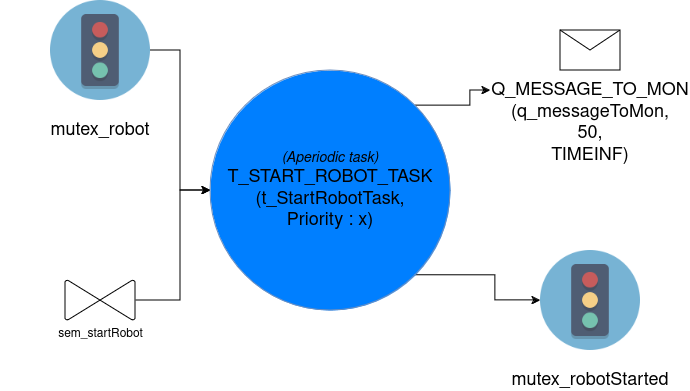

The diagram above was exported from draw.io. Its source (the exported page's mxGraphModel, read from the mxfile embedded in the PNG):
<mxGraphModel dx="3273" dy="804" grid="1" gridSize="10" guides="1" tooltips="1" connect="1" arrows="1" fold="1" page="0" pageScale="1" pageWidth="827" pageHeight="1169" math="0" shadow="0">
  <root>
    <mxCell id="0" />
    <mxCell id="1" parent="0" />
    <mxCell id="kFsc7GFcIruaIo0zgDE4-12" style="edgeStyle=orthogonalEdgeStyle;rounded=0;orthogonalLoop=1;jettySize=auto;html=1;exitX=1;exitY=0;exitDx=0;exitDy=0;entryX=0;entryY=0.5;entryDx=0;entryDy=0;" parent="1" source="kFsc7GFcIruaIo0zgDE4-1" target="kFsc7GFcIruaIo0zgDE4-8" edge="1">
      <mxGeometry relative="1" as="geometry" />
    </mxCell>
    <mxCell id="kFsc7GFcIruaIo0zgDE4-13" style="edgeStyle=orthogonalEdgeStyle;rounded=0;orthogonalLoop=1;jettySize=auto;html=1;exitX=1;exitY=1;exitDx=0;exitDy=0;entryX=0;entryY=0.5;entryDx=0;entryDy=0;" parent="1" source="kFsc7GFcIruaIo0zgDE4-1" target="kFsc7GFcIruaIo0zgDE4-10" edge="1">
      <mxGeometry relative="1" as="geometry" />
    </mxCell>
    <mxCell id="kFsc7GFcIruaIo0zgDE4-1" value="&lt;font&gt;&lt;i&gt;&lt;font style=&quot;font-size: 14px&quot;&gt;(Aperiodic task)&lt;br&gt;&lt;/font&gt;&lt;/i&gt;&lt;font size=&quot;4&quot;&gt;T_START_ROBOT_TASK&lt;/font&gt;&lt;br&gt;&lt;font size=&quot;4&quot;&gt;(t_StartRobotTask,&lt;/font&gt;&lt;/font&gt;&lt;div&gt;&lt;font&gt;&lt;font size=&quot;4&quot;&gt;Priority : x)&lt;/font&gt;&lt;br&gt;&lt;/font&gt;&lt;/div&gt;" style="ellipse;whiteSpace=wrap;html=1;aspect=fixed;fillColor=#007FFF;strokeColor=#6c8ebf;" parent="1" vertex="1">
      <mxGeometry x="-2220" y="440" width="240" height="240" as="geometry" />
    </mxCell>
    <mxCell id="kFsc7GFcIruaIo0zgDE4-2" value="" style="group" parent="1" vertex="1" connectable="0">
      <mxGeometry x="-2430" y="370" width="200" height="140" as="geometry" />
    </mxCell>
    <mxCell id="kFsc7GFcIruaIo0zgDE4-3" value="" style="shape=image;verticalLabelPosition=bottom;labelBackgroundColor=#ffffff;verticalAlign=top;aspect=fixed;imageAspect=0;image=data:image/png,(base64 omitted: 6340 chars);" parent="kFsc7GFcIruaIo0zgDE4-2" vertex="1">
      <mxGeometry x="50" width="100" height="100" as="geometry" />
    </mxCell>
    <mxCell id="kFsc7GFcIruaIo0zgDE4-4" value="&lt;font style=&quot;font-size: 18px;&quot;&gt;mutex_robot&lt;/font&gt;" style="text;html=1;strokeColor=none;fillColor=none;align=center;verticalAlign=middle;whiteSpace=wrap;rounded=0;" parent="kFsc7GFcIruaIo0zgDE4-2" vertex="1">
      <mxGeometry y="120" width="200" height="20" as="geometry" />
    </mxCell>
    <mxCell id="kFsc7GFcIruaIo0zgDE4-5" style="edgeStyle=orthogonalEdgeStyle;rounded=0;orthogonalLoop=1;jettySize=auto;html=1;entryX=0;entryY=0.5;entryDx=0;entryDy=0;" parent="1" source="kFsc7GFcIruaIo0zgDE4-3" target="kFsc7GFcIruaIo0zgDE4-1" edge="1">
      <mxGeometry relative="1" as="geometry" />
    </mxCell>
    <mxCell id="kFsc7GFcIruaIo0zgDE4-6" value="" style="group" parent="1" vertex="1" connectable="0">
      <mxGeometry x="-1940" y="400" width="200" height="70" as="geometry" />
    </mxCell>
    <mxCell id="kFsc7GFcIruaIo0zgDE4-7" value="" style="shape=message;html=1;whiteSpace=wrap;html=1;outlineConnect=0;" parent="kFsc7GFcIruaIo0zgDE4-6" vertex="1">
      <mxGeometry x="70" width="60" height="40" as="geometry" />
    </mxCell>
    <mxCell id="kFsc7GFcIruaIo0zgDE4-8" value="&lt;font style=&quot;font-size: 18px&quot;&gt;&lt;br&gt;&lt;br&gt;&lt;br&gt;Q_MESSAGE_TO_MON&lt;br&gt;(q_messageToMon,&lt;br&gt;50,&lt;br&gt;TIMEINF)&lt;br&gt;&lt;/font&gt;" style="text;html=1;strokeColor=none;fillColor=none;align=center;verticalAlign=middle;whiteSpace=wrap;rounded=0;" parent="kFsc7GFcIruaIo0zgDE4-6" vertex="1">
      <mxGeometry y="50" width="200" height="20" as="geometry" />
    </mxCell>
    <mxCell id="kFsc7GFcIruaIo0zgDE4-9" value="" style="group" parent="1" vertex="1" connectable="0">
      <mxGeometry x="-1940" y="620" width="200" height="140" as="geometry" />
    </mxCell>
    <mxCell id="kFsc7GFcIruaIo0zgDE4-10" value="" style="shape=image;verticalLabelPosition=bottom;labelBackgroundColor=#ffffff;verticalAlign=top;aspect=fixed;imageAspect=0;image=data:image/png,(base64 omitted: 6340 chars);" parent="kFsc7GFcIruaIo0zgDE4-9" vertex="1">
      <mxGeometry x="50" width="100" height="100" as="geometry" />
    </mxCell>
    <mxCell id="kFsc7GFcIruaIo0zgDE4-11" value="&lt;font style=&quot;font-size: 18px;&quot;&gt;mutex_robotStarted&lt;/font&gt;" style="text;html=1;strokeColor=none;fillColor=none;align=center;verticalAlign=middle;whiteSpace=wrap;rounded=0;" parent="kFsc7GFcIruaIo0zgDE4-9" vertex="1">
      <mxGeometry y="120" width="200" height="20" as="geometry" />
    </mxCell>
    <mxCell id="aiN-qpoBTEBWT5xuC7ix-3" style="edgeStyle=orthogonalEdgeStyle;rounded=0;orthogonalLoop=1;jettySize=auto;html=1;entryX=0;entryY=0.5;entryDx=0;entryDy=0;" edge="1" parent="1" source="aiN-qpoBTEBWT5xuC7ix-1" target="kFsc7GFcIruaIo0zgDE4-1">
      <mxGeometry relative="1" as="geometry">
        <Array as="points">
          <mxPoint x="-2250" y="670" />
          <mxPoint x="-2250" y="560" />
        </Array>
      </mxGeometry>
    </mxCell>
    <object label="sem_startRobot" id="aiN-qpoBTEBWT5xuC7ix-1">
      <mxCell style="verticalLabelPosition=bottom;verticalAlign=top;html=1;shape=mxgraph.flowchart.collate;direction=south;rotation=0;" vertex="1" parent="1">
        <mxGeometry x="-2365" y="650" width="70" height="40" as="geometry" />
      </mxCell>
    </object>
  </root>
</mxGraphModel>